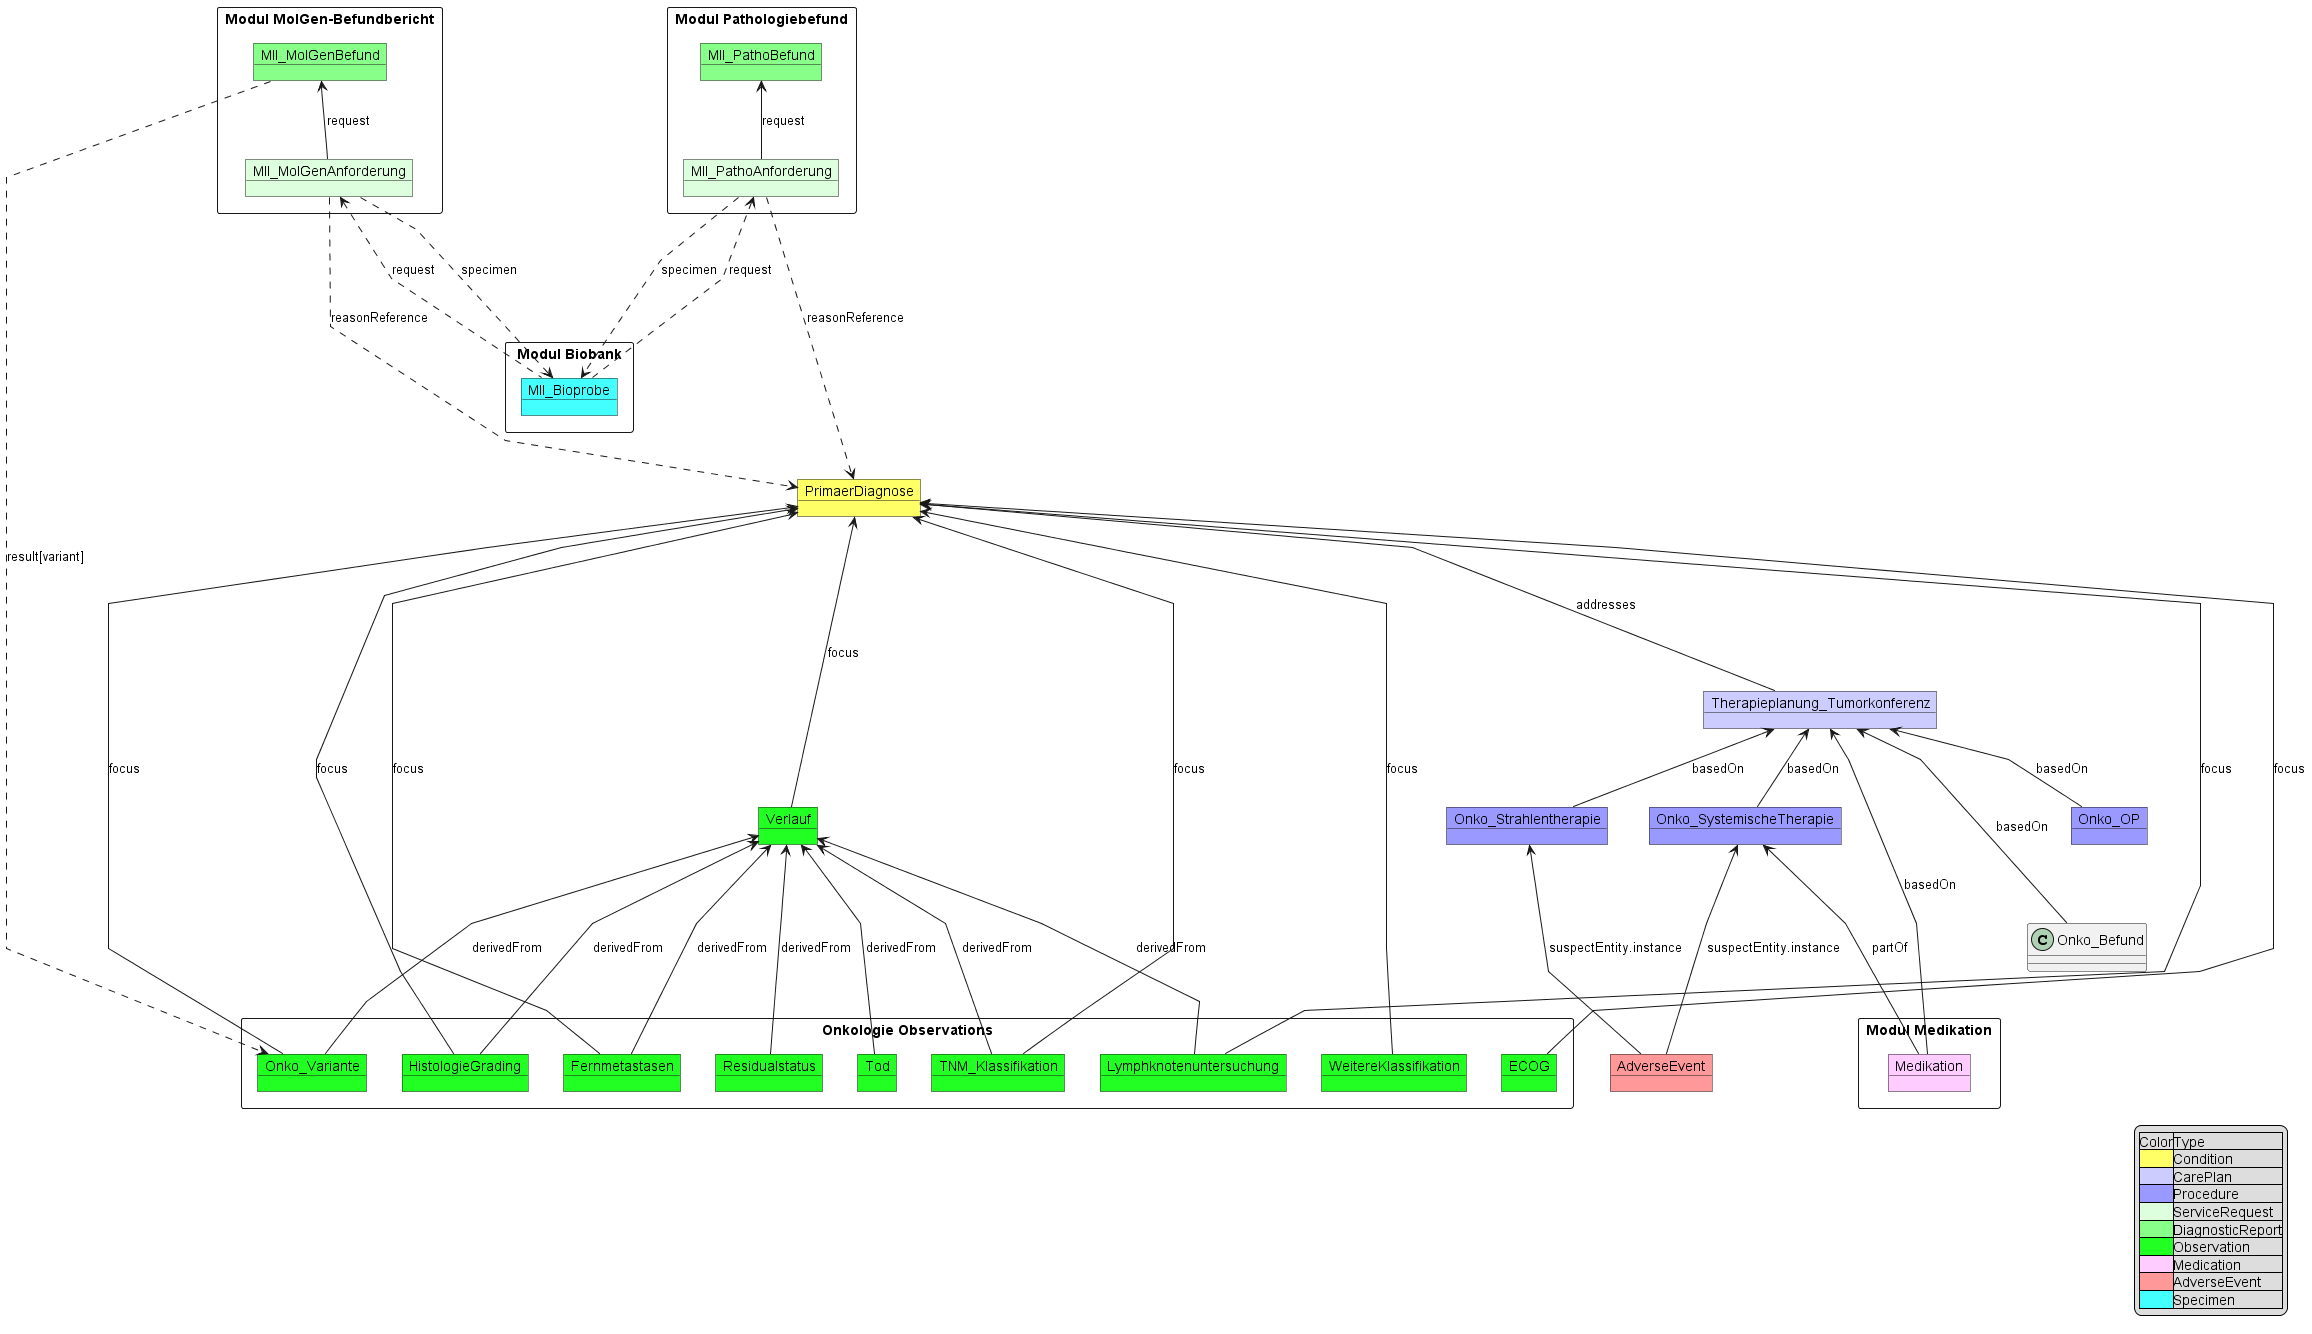

The diagram above was rendered by PlantUML. Its source (embedded in the PNG):
@startuml MII_Onko_UML_Relations_v2
skinparam linetype polyline
object Onko_OP #9999FF
object Onko_Strahlentherapie #9999FF
object Onko_SystemischeTherapie #9999FF
object Therapieplanung_Tumorkonferenz #CCCCFF


Therapieplanung_Tumorkonferenz <-- Onko_OP: basedOn 
Therapieplanung_Tumorkonferenz <-- Onko_Strahlentherapie: basedOn
Therapieplanung_Tumorkonferenz <-- Onko_SystemischeTherapie: basedOn
rectangle "Modul Medikation" {
    object Medikation #FFCCFF
}
Onko_SystemischeTherapie <--- Medikation : partOf 
Therapieplanung_Tumorkonferenz <--- Medikation: basedOn
object PrimaerDiagnose #FFFF66

rectangle "Onkologie Observations"{
    object Onko_Variante #22FF22
    object Fernmetastasen #22FF22
    object TNM_Klassifikation #22FF22
    object WeitereKlassifikation #22FF22 
    object Lymphknotenuntersuchung #22FF22
    object HistologieGrading #22FF22
    object Residualstatus #22FF22
    object ECOG #22FF22
    object Tod #22FF22
}

PrimaerDiagnose <--- TNM_Klassifikation: focus
PrimaerDiagnose <---  Therapieplanung_Tumorkonferenz : addresses
PrimaerDiagnose <--- Lymphknotenuntersuchung: focus
PrimaerDiagnose <--- HistologieGrading :focus
PrimaerDiagnose <--- Onko_Variante :focus
PrimaerDiagnose <--- WeitereKlassifikation: focus
PrimaerDiagnose <--- ECOG :focus
PrimaerDiagnose <--- Fernmetastasen :focus

Therapieplanung_Tumorkonferenz <--- Onko_Befund  : basedOn

object Verlauf #22FF22
PrimaerDiagnose <----  Verlauf : focus
Verlauf <--- Tod: derivedFrom
Verlauf <--- TNM_Klassifikation:  derivedFrom
Verlauf <---  Lymphknotenuntersuchung : derivedFrom
Verlauf <---  HistologieGrading : derivedFrom
Verlauf <--- Fernmetastasen: derivedFrom
Verlauf <--- Residualstatus:  derivedFrom
Verlauf <--- Onko_Variante: derivedFrom

rectangle "Modul Pathologiebefund" {
    object MII_PathoAnforderung #DDFFDD
    object MII_PathoBefund #88FF88
}
MII_PathoBefund <-- MII_PathoAnforderung : request


rectangle "Modul MolGen-Befundbericht" {
    object MII_MolGenAnforderung #DDFFDD
    object MII_MolGenBefund #88FF88
}
MII_MolGenBefund <-- MII_MolGenAnforderung: request

rectangle "Modul Biobank" {
    object MII_Bioprobe #44FFFF
}



MII_MolGenBefund ....> Onko_Variante: result[variant]
MII_PathoAnforderung  ....> PrimaerDiagnose : reasonReference
MII_MolGenAnforderung ....> PrimaerDiagnose: reasonReference
MII_PathoAnforderung ...> MII_Bioprobe: specimen
MII_PathoAnforderung <... MII_Bioprobe: request
MII_MolGenAnforderung ...> MII_Bioprobe: specimen
MII_MolGenAnforderung <... MII_Bioprobe: request

object AdverseEvent #FF9999
Onko_SystemischeTherapie <--- AdverseEvent: suspectEntity.instance
Onko_Strahlentherapie <--- AdverseEvent: suspectEntity.instance

legend right 
|Color|Type|
|<#FFFF66>|Condition|
|<#CCCCFF>|CarePlan|
|<#9999FF>|Procedure|
|<#DDFFDD>|ServiceRequest|
|<#88FF88>|DiagnosticReport|
|<#22FF22>|Observation|
|<#FFCCFF>|Medication|
|<#FF9999>|AdverseEvent|
|<#44FFFF>|Specimen|
endlegend


@enduml